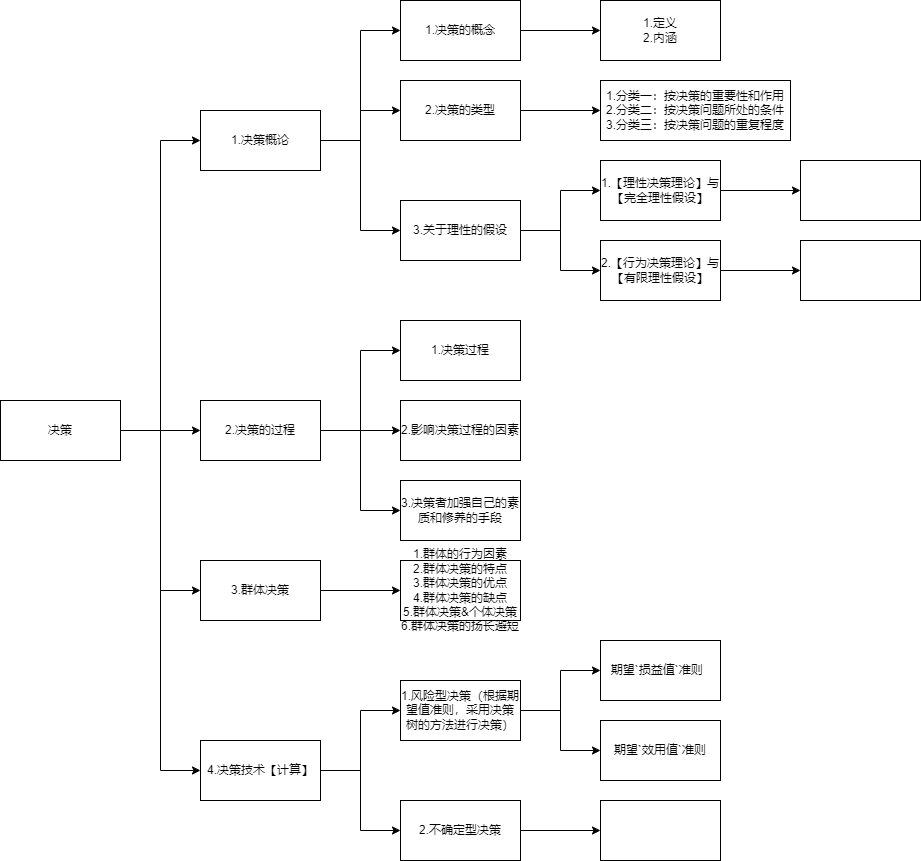

The diagram above was exported from draw.io. Its source (the exported page's mxGraphModel, read from the mxfile embedded in the PNG):
<mxGraphModel dx="1036" dy="828" grid="1" gridSize="10" guides="1" tooltips="1" connect="1" arrows="1" fold="1" page="1" pageScale="1" pageWidth="827" pageHeight="1169" math="0" shadow="0">
  <root>
    <mxCell id="0" />
    <mxCell id="1" parent="0" />
    <mxCell id="QHFvmGCTRiXlh7W106lw-3" value="" style="edgeStyle=orthogonalEdgeStyle;rounded=0;orthogonalLoop=1;jettySize=auto;html=1;entryX=0;entryY=0.5;entryDx=0;entryDy=0;" parent="1" source="QHFvmGCTRiXlh7W106lw-1" target="QHFvmGCTRiXlh7W106lw-2" edge="1">
      <mxGeometry relative="1" as="geometry" />
    </mxCell>
    <mxCell id="QHFvmGCTRiXlh7W106lw-8" style="edgeStyle=orthogonalEdgeStyle;rounded=0;orthogonalLoop=1;jettySize=auto;html=1;entryX=0;entryY=0.5;entryDx=0;entryDy=0;" parent="1" source="QHFvmGCTRiXlh7W106lw-1" target="QHFvmGCTRiXlh7W106lw-5" edge="1">
      <mxGeometry relative="1" as="geometry" />
    </mxCell>
    <mxCell id="QHFvmGCTRiXlh7W106lw-9" style="edgeStyle=orthogonalEdgeStyle;rounded=0;orthogonalLoop=1;jettySize=auto;html=1;entryX=0;entryY=0.5;entryDx=0;entryDy=0;" parent="1" source="QHFvmGCTRiXlh7W106lw-1" target="QHFvmGCTRiXlh7W106lw-6" edge="1">
      <mxGeometry relative="1" as="geometry" />
    </mxCell>
    <mxCell id="QHFvmGCTRiXlh7W106lw-10" style="edgeStyle=orthogonalEdgeStyle;rounded=0;orthogonalLoop=1;jettySize=auto;html=1;entryX=0;entryY=0.5;entryDx=0;entryDy=0;" parent="1" source="QHFvmGCTRiXlh7W106lw-1" target="QHFvmGCTRiXlh7W106lw-7" edge="1">
      <mxGeometry relative="1" as="geometry" />
    </mxCell>
    <mxCell id="QHFvmGCTRiXlh7W106lw-1" value="决策" style="rounded=0;whiteSpace=wrap;html=1;" parent="1" vertex="1">
      <mxGeometry x="40" y="440" width="120" height="60" as="geometry" />
    </mxCell>
    <mxCell id="Bmh9P9h6RkQmf08-xhB8-5" style="edgeStyle=orthogonalEdgeStyle;rounded=0;orthogonalLoop=1;jettySize=auto;html=1;entryX=0;entryY=0.5;entryDx=0;entryDy=0;" parent="1" source="QHFvmGCTRiXlh7W106lw-2" target="Bmh9P9h6RkQmf08-xhB8-1" edge="1">
      <mxGeometry relative="1" as="geometry" />
    </mxCell>
    <mxCell id="Bmh9P9h6RkQmf08-xhB8-6" style="edgeStyle=orthogonalEdgeStyle;rounded=0;orthogonalLoop=1;jettySize=auto;html=1;" parent="1" source="QHFvmGCTRiXlh7W106lw-2" target="Bmh9P9h6RkQmf08-xhB8-3" edge="1">
      <mxGeometry relative="1" as="geometry" />
    </mxCell>
    <mxCell id="Bmh9P9h6RkQmf08-xhB8-7" style="edgeStyle=orthogonalEdgeStyle;rounded=0;orthogonalLoop=1;jettySize=auto;html=1;entryX=0;entryY=0.5;entryDx=0;entryDy=0;" parent="1" source="QHFvmGCTRiXlh7W106lw-2" target="Bmh9P9h6RkQmf08-xhB8-4" edge="1">
      <mxGeometry relative="1" as="geometry" />
    </mxCell>
    <mxCell id="QHFvmGCTRiXlh7W106lw-2" value="1.决策概论" style="rounded=0;whiteSpace=wrap;html=1;" parent="1" vertex="1">
      <mxGeometry x="240" y="150" width="120" height="60" as="geometry" />
    </mxCell>
    <mxCell id="Bmh9P9h6RkQmf08-xhB8-15" value="" style="edgeStyle=orthogonalEdgeStyle;rounded=0;orthogonalLoop=1;jettySize=auto;html=1;entryX=0;entryY=0.5;entryDx=0;entryDy=0;" parent="1" source="QHFvmGCTRiXlh7W106lw-5" target="Bmh9P9h6RkQmf08-xhB8-14" edge="1">
      <mxGeometry relative="1" as="geometry" />
    </mxCell>
    <mxCell id="Bmh9P9h6RkQmf08-xhB8-19" style="edgeStyle=orthogonalEdgeStyle;rounded=0;orthogonalLoop=1;jettySize=auto;html=1;entryX=0;entryY=0.5;entryDx=0;entryDy=0;" parent="1" source="QHFvmGCTRiXlh7W106lw-5" target="Bmh9P9h6RkQmf08-xhB8-17" edge="1">
      <mxGeometry relative="1" as="geometry" />
    </mxCell>
    <mxCell id="Bmh9P9h6RkQmf08-xhB8-20" style="edgeStyle=orthogonalEdgeStyle;rounded=0;orthogonalLoop=1;jettySize=auto;html=1;entryX=0;entryY=0.5;entryDx=0;entryDy=0;" parent="1" source="QHFvmGCTRiXlh7W106lw-5" target="Bmh9P9h6RkQmf08-xhB8-18" edge="1">
      <mxGeometry relative="1" as="geometry" />
    </mxCell>
    <mxCell id="QHFvmGCTRiXlh7W106lw-5" value="2.决策的过程" style="rounded=0;whiteSpace=wrap;html=1;" parent="1" vertex="1">
      <mxGeometry x="240" y="440" width="120" height="60" as="geometry" />
    </mxCell>
    <mxCell id="Bmh9P9h6RkQmf08-xhB8-25" style="edgeStyle=orthogonalEdgeStyle;rounded=0;orthogonalLoop=1;jettySize=auto;html=1;entryX=0;entryY=0.5;entryDx=0;entryDy=0;" parent="1" source="QHFvmGCTRiXlh7W106lw-6" target="Bmh9P9h6RkQmf08-xhB8-21" edge="1">
      <mxGeometry relative="1" as="geometry" />
    </mxCell>
    <mxCell id="QHFvmGCTRiXlh7W106lw-6" value="3.群体决策" style="rounded=0;whiteSpace=wrap;html=1;" parent="1" vertex="1">
      <mxGeometry x="240" y="600" width="120" height="60" as="geometry" />
    </mxCell>
    <mxCell id="Bmh9P9h6RkQmf08-xhB8-31" style="edgeStyle=orthogonalEdgeStyle;rounded=0;orthogonalLoop=1;jettySize=auto;html=1;entryX=0;entryY=0.5;entryDx=0;entryDy=0;" parent="1" source="QHFvmGCTRiXlh7W106lw-7" target="Bmh9P9h6RkQmf08-xhB8-29" edge="1">
      <mxGeometry relative="1" as="geometry" />
    </mxCell>
    <mxCell id="Bmh9P9h6RkQmf08-xhB8-33" style="edgeStyle=orthogonalEdgeStyle;rounded=0;orthogonalLoop=1;jettySize=auto;html=1;entryX=0;entryY=0.5;entryDx=0;entryDy=0;" parent="1" source="QHFvmGCTRiXlh7W106lw-7" target="Bmh9P9h6RkQmf08-xhB8-32" edge="1">
      <mxGeometry relative="1" as="geometry" />
    </mxCell>
    <mxCell id="QHFvmGCTRiXlh7W106lw-7" value="4.决策技术【计算】" style="rounded=0;whiteSpace=wrap;html=1;" parent="1" vertex="1">
      <mxGeometry x="240" y="780" width="120" height="60" as="geometry" />
    </mxCell>
    <mxCell id="Mu5x8n7A2QuZfSmpc2m2-6" value="" style="edgeStyle=orthogonalEdgeStyle;rounded=0;orthogonalLoop=1;jettySize=auto;html=1;" parent="1" source="Bmh9P9h6RkQmf08-xhB8-1" target="Mu5x8n7A2QuZfSmpc2m2-5" edge="1">
      <mxGeometry relative="1" as="geometry" />
    </mxCell>
    <mxCell id="Bmh9P9h6RkQmf08-xhB8-1" value="1.决策的概念" style="rounded=0;whiteSpace=wrap;html=1;" parent="1" vertex="1">
      <mxGeometry x="440" y="40" width="120" height="60" as="geometry" />
    </mxCell>
    <mxCell id="Mu5x8n7A2QuZfSmpc2m2-8" value="" style="edgeStyle=orthogonalEdgeStyle;rounded=0;orthogonalLoop=1;jettySize=auto;html=1;" parent="1" source="Bmh9P9h6RkQmf08-xhB8-3" target="Mu5x8n7A2QuZfSmpc2m2-7" edge="1">
      <mxGeometry relative="1" as="geometry" />
    </mxCell>
    <mxCell id="Bmh9P9h6RkQmf08-xhB8-3" value="2.决策的类型" style="rounded=0;whiteSpace=wrap;html=1;" parent="1" vertex="1">
      <mxGeometry x="440" y="120" width="120" height="60" as="geometry" />
    </mxCell>
    <mxCell id="Bmh9P9h6RkQmf08-xhB8-11" style="edgeStyle=orthogonalEdgeStyle;rounded=0;orthogonalLoop=1;jettySize=auto;html=1;entryX=0;entryY=0.5;entryDx=0;entryDy=0;" parent="1" source="Bmh9P9h6RkQmf08-xhB8-4" target="Bmh9P9h6RkQmf08-xhB8-9" edge="1">
      <mxGeometry relative="1" as="geometry" />
    </mxCell>
    <mxCell id="Bmh9P9h6RkQmf08-xhB8-13" style="edgeStyle=orthogonalEdgeStyle;rounded=0;orthogonalLoop=1;jettySize=auto;html=1;entryX=0;entryY=0.5;entryDx=0;entryDy=0;" parent="1" source="Bmh9P9h6RkQmf08-xhB8-4" target="Bmh9P9h6RkQmf08-xhB8-10" edge="1">
      <mxGeometry relative="1" as="geometry" />
    </mxCell>
    <mxCell id="Bmh9P9h6RkQmf08-xhB8-4" value="3.关于理性的假设" style="rounded=0;whiteSpace=wrap;html=1;" parent="1" vertex="1">
      <mxGeometry x="440" y="240" width="120" height="60" as="geometry" />
    </mxCell>
    <mxCell id="Mu5x8n7A2QuZfSmpc2m2-2" value="" style="edgeStyle=orthogonalEdgeStyle;rounded=0;orthogonalLoop=1;jettySize=auto;html=1;" parent="1" source="Bmh9P9h6RkQmf08-xhB8-9" target="Mu5x8n7A2QuZfSmpc2m2-1" edge="1">
      <mxGeometry relative="1" as="geometry" />
    </mxCell>
    <mxCell id="Bmh9P9h6RkQmf08-xhB8-9" value="1.【理性决策理论】与【完全理性假设】" style="rounded=0;whiteSpace=wrap;html=1;" parent="1" vertex="1">
      <mxGeometry x="640" y="200" width="120" height="60" as="geometry" />
    </mxCell>
    <mxCell id="Mu5x8n7A2QuZfSmpc2m2-4" value="" style="edgeStyle=orthogonalEdgeStyle;rounded=0;orthogonalLoop=1;jettySize=auto;html=1;" parent="1" source="Bmh9P9h6RkQmf08-xhB8-10" target="Mu5x8n7A2QuZfSmpc2m2-3" edge="1">
      <mxGeometry relative="1" as="geometry" />
    </mxCell>
    <mxCell id="Bmh9P9h6RkQmf08-xhB8-10" value="2.【行为决策理论】与【有限理性假设】" style="rounded=0;whiteSpace=wrap;html=1;" parent="1" vertex="1">
      <mxGeometry x="640" y="280" width="120" height="60" as="geometry" />
    </mxCell>
    <mxCell id="Bmh9P9h6RkQmf08-xhB8-14" value="1.决策过程" style="rounded=0;whiteSpace=wrap;html=1;" parent="1" vertex="1">
      <mxGeometry x="440" y="360" width="120" height="60" as="geometry" />
    </mxCell>
    <mxCell id="Bmh9P9h6RkQmf08-xhB8-17" value="2.影响决策过程的因素" style="rounded=0;whiteSpace=wrap;html=1;" parent="1" vertex="1">
      <mxGeometry x="440" y="440" width="120" height="60" as="geometry" />
    </mxCell>
    <mxCell id="Bmh9P9h6RkQmf08-xhB8-18" value="3.决策者加强自己的素质和修养的手段" style="rounded=0;whiteSpace=wrap;html=1;" parent="1" vertex="1">
      <mxGeometry x="440" y="520" width="120" height="60" as="geometry" />
    </mxCell>
    <mxCell id="Bmh9P9h6RkQmf08-xhB8-21" value="&lt;div&gt;1.群体的行为因素&lt;/div&gt;&lt;div&gt;2.群体决策的特点&lt;/div&gt;&lt;div&gt;3.群体决策的优点&lt;/div&gt;&lt;div&gt;4.群体决策的缺点&lt;/div&gt;&lt;div&gt;5.群体决策&amp;amp;个体决策&lt;/div&gt;&lt;div&gt;6.群体决策的扬长避短&lt;/div&gt;" style="rounded=0;whiteSpace=wrap;html=1;" parent="1" vertex="1">
      <mxGeometry x="440" y="600" width="120" height="60" as="geometry" />
    </mxCell>
    <mxCell id="Bmh9P9h6RkQmf08-xhB8-41" style="edgeStyle=orthogonalEdgeStyle;rounded=0;orthogonalLoop=1;jettySize=auto;html=1;entryX=0;entryY=0.5;entryDx=0;entryDy=0;" parent="1" source="Bmh9P9h6RkQmf08-xhB8-29" target="Bmh9P9h6RkQmf08-xhB8-38" edge="1">
      <mxGeometry relative="1" as="geometry" />
    </mxCell>
    <mxCell id="Bmh9P9h6RkQmf08-xhB8-43" style="edgeStyle=orthogonalEdgeStyle;rounded=0;orthogonalLoop=1;jettySize=auto;html=1;entryX=0;entryY=0.5;entryDx=0;entryDy=0;" parent="1" source="Bmh9P9h6RkQmf08-xhB8-29" target="Bmh9P9h6RkQmf08-xhB8-40" edge="1">
      <mxGeometry relative="1" as="geometry" />
    </mxCell>
    <mxCell id="Bmh9P9h6RkQmf08-xhB8-29" value="1.风险型决策（根据期望值准则，采用决策树的方法进行决策）" style="rounded=0;whiteSpace=wrap;html=1;" parent="1" vertex="1">
      <mxGeometry x="440" y="720" width="120" height="60" as="geometry" />
    </mxCell>
    <mxCell id="Bmh9P9h6RkQmf08-xhB8-35" value="" style="edgeStyle=orthogonalEdgeStyle;rounded=0;orthogonalLoop=1;jettySize=auto;html=1;" parent="1" source="Bmh9P9h6RkQmf08-xhB8-32" target="Bmh9P9h6RkQmf08-xhB8-34" edge="1">
      <mxGeometry relative="1" as="geometry" />
    </mxCell>
    <mxCell id="Bmh9P9h6RkQmf08-xhB8-32" value="2.不确定型决策" style="rounded=0;whiteSpace=wrap;html=1;" parent="1" vertex="1">
      <mxGeometry x="440" y="840" width="120" height="60" as="geometry" />
    </mxCell>
    <mxCell id="Bmh9P9h6RkQmf08-xhB8-34" value="" style="rounded=0;whiteSpace=wrap;html=1;" parent="1" vertex="1">
      <mxGeometry x="640" y="840" width="120" height="60" as="geometry" />
    </mxCell>
    <mxCell id="Bmh9P9h6RkQmf08-xhB8-38" value="期望`损益值`准则&amp;nbsp;&amp;nbsp;" style="rounded=0;whiteSpace=wrap;html=1;" parent="1" vertex="1">
      <mxGeometry x="640" y="680" width="120" height="60" as="geometry" />
    </mxCell>
    <mxCell id="Bmh9P9h6RkQmf08-xhB8-40" value="期望`效用值`准则" style="rounded=0;whiteSpace=wrap;html=1;" parent="1" vertex="1">
      <mxGeometry x="640" y="760" width="120" height="60" as="geometry" />
    </mxCell>
    <mxCell id="Mu5x8n7A2QuZfSmpc2m2-1" value="" style="rounded=0;whiteSpace=wrap;html=1;" parent="1" vertex="1">
      <mxGeometry x="840" y="200" width="120" height="60" as="geometry" />
    </mxCell>
    <mxCell id="Mu5x8n7A2QuZfSmpc2m2-3" value="" style="rounded=0;whiteSpace=wrap;html=1;" parent="1" vertex="1">
      <mxGeometry x="840" y="280" width="120" height="60" as="geometry" />
    </mxCell>
    <mxCell id="Mu5x8n7A2QuZfSmpc2m2-5" value="&lt;div&gt;1.定义&lt;/div&gt;&lt;div&gt;2.内涵&lt;/div&gt;" style="rounded=0;whiteSpace=wrap;html=1;" parent="1" vertex="1">
      <mxGeometry x="640" y="40" width="120" height="60" as="geometry" />
    </mxCell>
    <mxCell id="Mu5x8n7A2QuZfSmpc2m2-7" value="&lt;div&gt;1.分类一：按决策的重要性和作用&lt;/div&gt;&lt;div&gt;2.分类二：按决策问题所处的条件&lt;/div&gt;&lt;div&gt;3.分类三：按决策问题的重复程度&lt;/div&gt;" style="rounded=0;whiteSpace=wrap;html=1;" parent="1" vertex="1">
      <mxGeometry x="640" y="120" width="190" height="60" as="geometry" />
    </mxCell>
  </root>
</mxGraphModel>